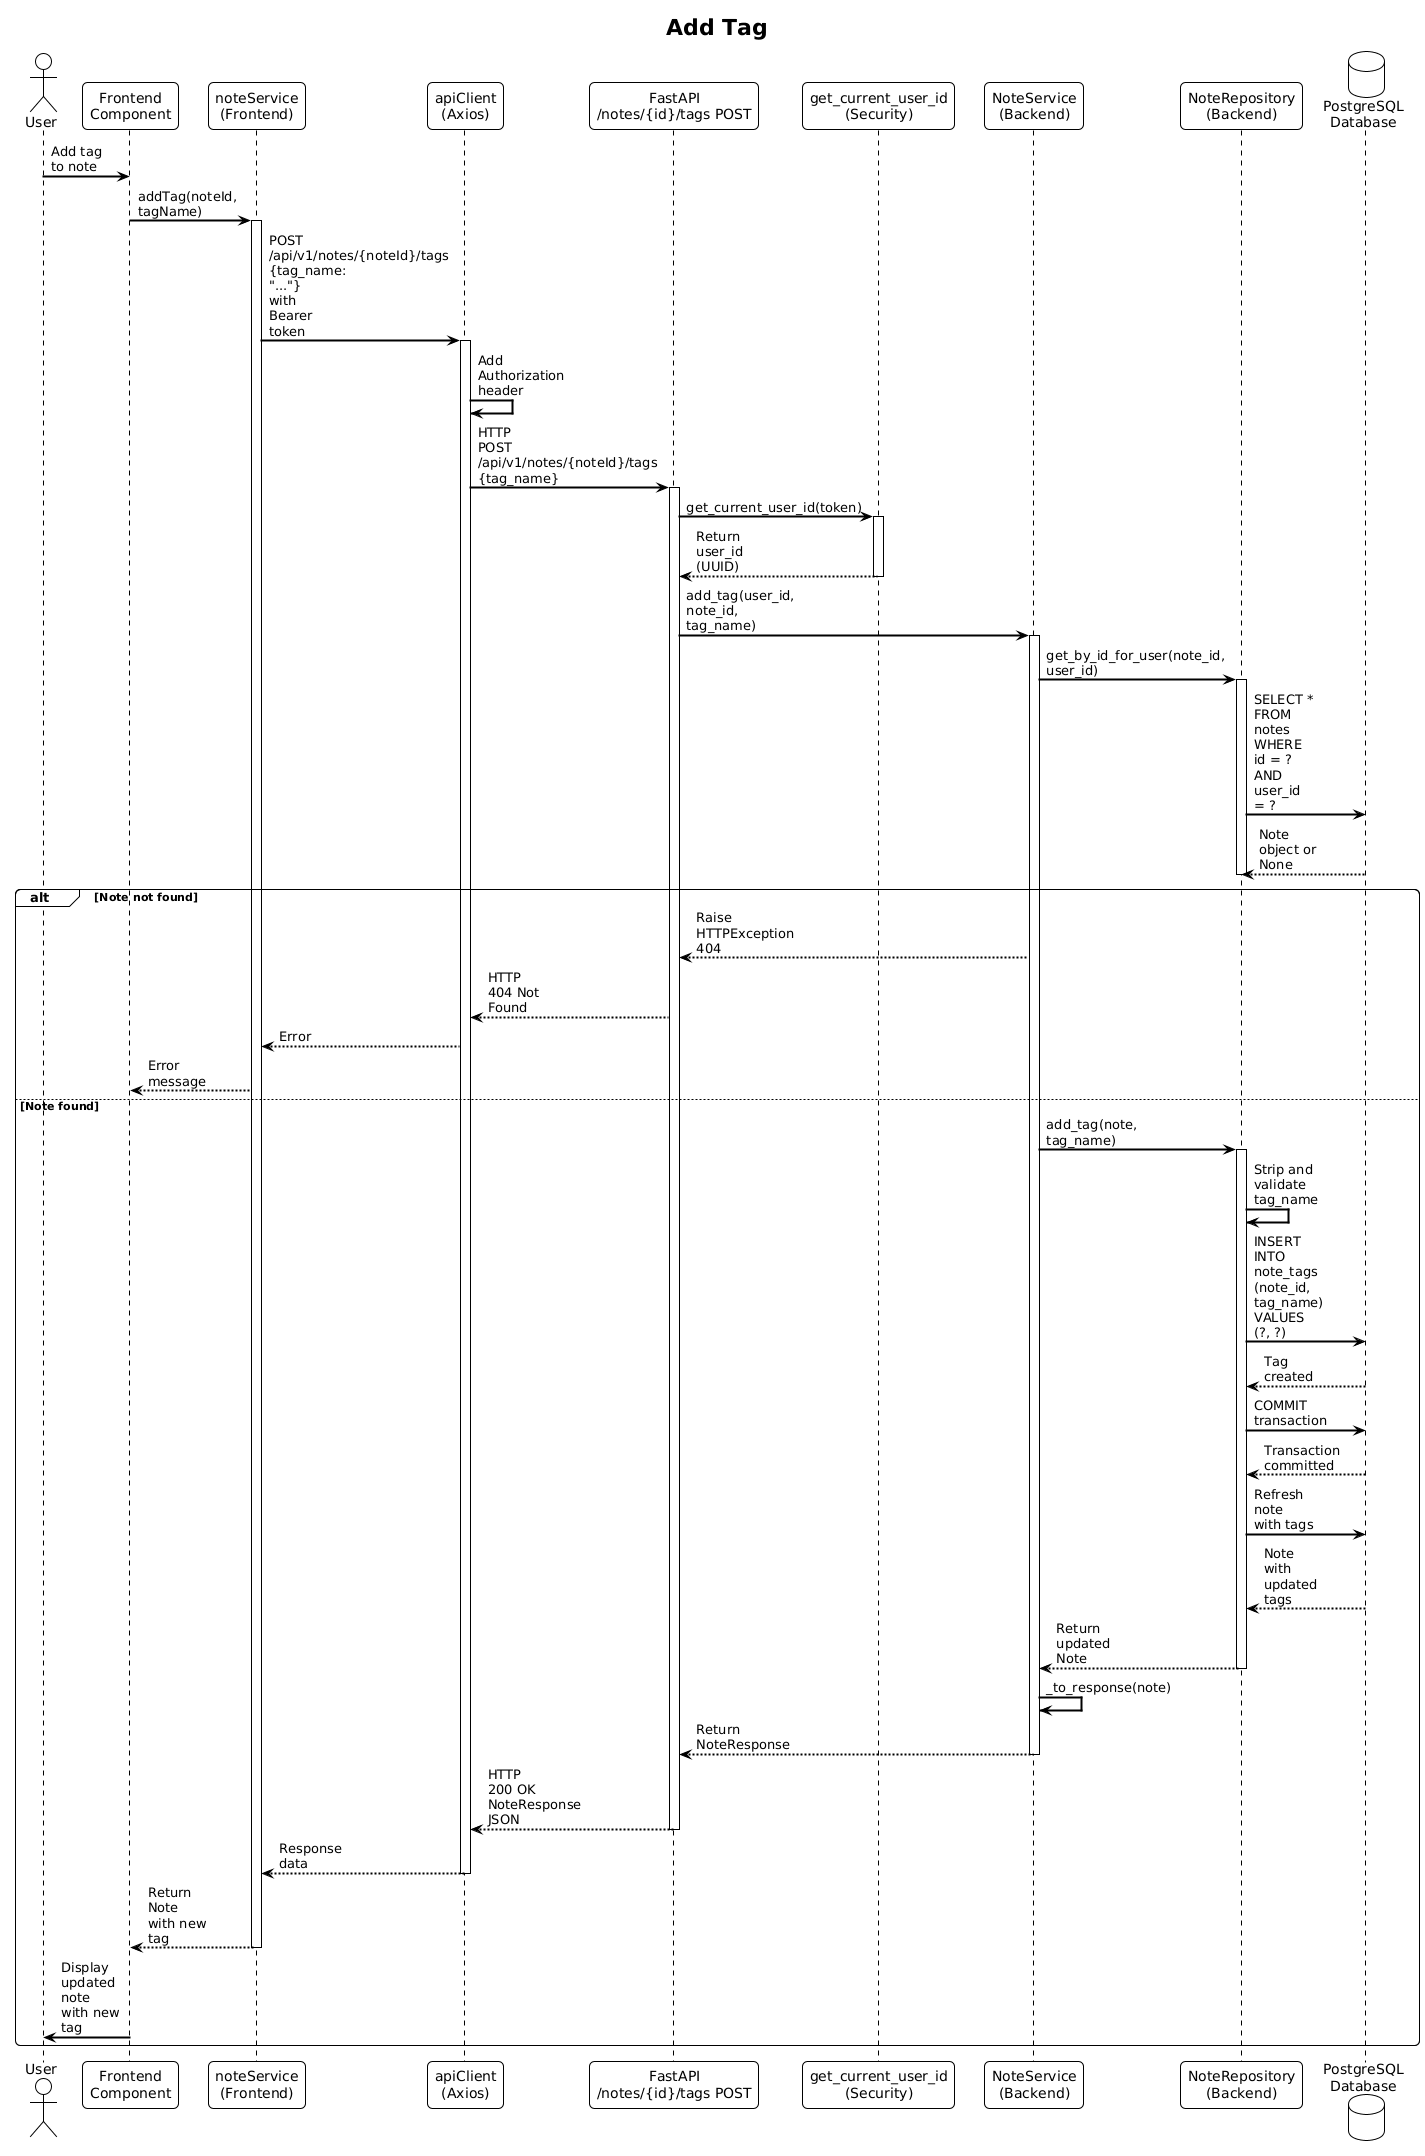

The diagram above was rendered by PlantUML. Its source (embedded in the PNG):
@startuml
!theme plain
skinparam backgroundColor #FFFFFF
skinparam sequenceArrowThickness 2
skinparam roundcorner 10
skinparam maxmessagesize 60

title Add Tag

actor User as U
participant "Frontend\nComponent" as Frontend
participant "noteService\n(Frontend)" as FSvc
participant "apiClient\n(Axios)" as Client
participant "FastAPI\n/notes/{id}/tags POST" as API
participant "get_current_user_id\n(Security)" as Auth
participant "NoteService\n(Backend)" as BSvc
participant "NoteRepository\n(Backend)" as Repo
database "PostgreSQL\nDatabase" as DB

U -> Frontend: Add tag to note
Frontend -> FSvc: addTag(noteId, tagName)
activate FSvc

FSvc -> Client: POST /api/v1/notes/{noteId}/tags\n{tag_name: "..."}\nwith Bearer token
activate Client
Client -> Client: Add Authorization header
Client -> API: HTTP POST /api/v1/notes/{noteId}/tags\n{tag_name}
activate API

API -> Auth: get_current_user_id(token)
activate Auth
Auth --> API: Return user_id (UUID)
deactivate Auth

API -> BSvc: add_tag(user_id, note_id, tag_name)
activate BSvc

BSvc -> Repo: get_by_id_for_user(note_id, user_id)
activate Repo
Repo -> DB: SELECT * FROM notes\nWHERE id = ? AND user_id = ?
DB --> Repo: Note object or None
deactivate Repo

alt Note not found
    BSvc --> API: Raise HTTPException 404
    API --> Client: HTTP 404 Not Found
    Client --> FSvc: Error
    FSvc --> Frontend: Error message
else Note found
    BSvc -> Repo: add_tag(note, tag_name)
    activate Repo
    
    Repo -> Repo: Strip and validate tag_name
    Repo -> DB: INSERT INTO note_tags\n(note_id, tag_name)\nVALUES (?, ?)
    DB --> Repo: Tag created
    Repo -> DB: COMMIT transaction
    DB --> Repo: Transaction committed
    Repo -> DB: Refresh note with tags
    DB --> Repo: Note with updated tags
    Repo --> BSvc: Return updated Note
    deactivate Repo
    
    BSvc -> BSvc: _to_response(note)
    BSvc --> API: Return NoteResponse
    deactivate BSvc
    
    API --> Client: HTTP 200 OK\nNoteResponse JSON
    deactivate API
    Client --> FSvc: Response data
    deactivate Client
    FSvc --> Frontend: Return Note with new tag
    deactivate FSvc
    
    Frontend -> U: Display updated note\nwith new tag
end
@enduml